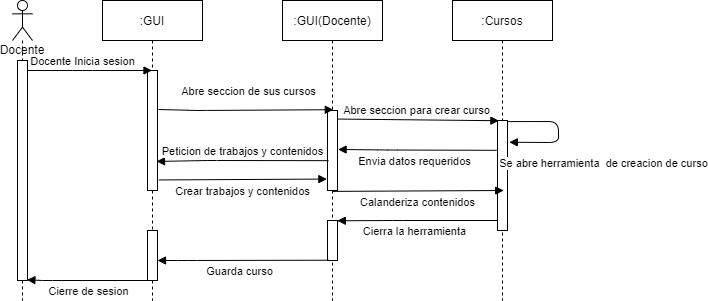

The diagram above was exported from draw.io. Its source (the exported page's mxGraphModel, read from the mxfile embedded in the PNG):
<mxGraphModel dx="734" dy="575" grid="1" gridSize="10" guides="1" tooltips="1" connect="1" arrows="1" fold="1" page="1" pageScale="1" pageWidth="827" pageHeight="1169" background="#ffffff" math="0" shadow="0">
  <root>
    <mxCell id="0" />
    <mxCell id="1" parent="0" />
    <mxCell id="2" value=":GUI" style="shape=umlLifeline;perimeter=lifelinePerimeter;whiteSpace=wrap;html=1;container=1;collapsible=0;recursiveResize=0;outlineConnect=0;" parent="1" vertex="1">
      <mxGeometry x="120" y="20" width="100" height="300" as="geometry" />
    </mxCell>
    <mxCell id="3" value="" style="html=1;points=[];perimeter=orthogonalPerimeter;" parent="2" vertex="1">
      <mxGeometry x="45" y="70" width="10" height="120" as="geometry" />
    </mxCell>
    <mxCell id="4" value="" style="html=1;points=[];perimeter=orthogonalPerimeter;" parent="2" vertex="1">
      <mxGeometry x="45" y="230" width="10" height="50" as="geometry" />
    </mxCell>
    <mxCell id="5" value="Docente" style="shape=umlLifeline;participant=umlActor;perimeter=lifelinePerimeter;whiteSpace=wrap;html=1;container=1;collapsible=0;recursiveResize=0;verticalAlign=top;spacingTop=36;outlineConnect=0;" parent="1" vertex="1">
      <mxGeometry x="30" y="20" width="20" height="300" as="geometry" />
    </mxCell>
    <mxCell id="6" value="" style="html=1;points=[];perimeter=orthogonalPerimeter;" parent="5" vertex="1">
      <mxGeometry x="5" y="60" width="10" height="220" as="geometry" />
    </mxCell>
    <mxCell id="7" value=":GUI(Docente)" style="shape=umlLifeline;perimeter=lifelinePerimeter;whiteSpace=wrap;html=1;container=1;collapsible=0;recursiveResize=0;outlineConnect=0;" parent="1" vertex="1">
      <mxGeometry x="300" y="20" width="100" height="300" as="geometry" />
    </mxCell>
    <mxCell id="8" value="" style="html=1;points=[];perimeter=orthogonalPerimeter;" parent="7" vertex="1">
      <mxGeometry x="45" y="110" width="10" height="80" as="geometry" />
    </mxCell>
    <mxCell id="9" value="" style="html=1;points=[];perimeter=orthogonalPerimeter;" parent="7" vertex="1">
      <mxGeometry x="45" y="220" width="10" height="40" as="geometry" />
    </mxCell>
    <mxCell id="10" value=":Cursos" style="shape=umlLifeline;perimeter=lifelinePerimeter;whiteSpace=wrap;html=1;container=1;collapsible=0;recursiveResize=0;outlineConnect=0;" parent="1" vertex="1">
      <mxGeometry x="470" y="20" width="100" height="300" as="geometry" />
    </mxCell>
    <mxCell id="11" value="" style="html=1;points=[];perimeter=orthogonalPerimeter;" parent="10" vertex="1">
      <mxGeometry x="45" y="120" width="10" height="110" as="geometry" />
    </mxCell>
    <mxCell id="19" value="Se abre herramienta&amp;nbsp; de creacion de curso" style="html=1;verticalAlign=bottom;endArrow=block;exitX=1.02;exitY=0.01;exitDx=0;exitDy=0;exitPerimeter=0;entryX=1.18;entryY=0.198;entryDx=0;entryDy=0;entryPerimeter=0;" parent="10" source="11" target="11" edge="1">
      <mxGeometry x="0.3183" y="62" width="80" relative="1" as="geometry">
        <mxPoint x="66" y="170" as="sourcePoint" />
        <mxPoint x="70" y="176" as="targetPoint" />
        <Array as="points">
          <mxPoint x="106" y="121" />
          <mxPoint x="106" y="142" />
        </Array>
        <mxPoint x="53" y="-32" as="offset" />
      </mxGeometry>
    </mxCell>
    <mxCell id="12" value="Docente Inicia sesion" style="html=1;verticalAlign=bottom;endArrow=block;" parent="1" source="6" target="2" edge="1">
      <mxGeometry x="-0.1165" width="80" relative="1" as="geometry">
        <mxPoint x="50" y="90" as="sourcePoint" />
        <mxPoint x="170" y="170" as="targetPoint" />
        <Array as="points">
          <mxPoint x="100" y="90" />
        </Array>
        <mxPoint as="offset" />
      </mxGeometry>
    </mxCell>
    <mxCell id="13" value="Abre seccion de sus cursos" style="html=1;verticalAlign=bottom;endArrow=block;entryX=0.58;entryY=-0.01;entryDx=0;entryDy=0;entryPerimeter=0;" parent="1" target="8" edge="1">
      <mxGeometry x="0.0258" y="10" width="80" relative="1" as="geometry">
        <mxPoint x="176" y="129" as="sourcePoint" />
        <mxPoint x="274.5" y="130" as="targetPoint" />
        <Array as="points">
          <mxPoint x="215" y="130" />
        </Array>
        <mxPoint as="offset" />
      </mxGeometry>
    </mxCell>
    <mxCell id="14" value="Abre seccion para crear curso" style="html=1;verticalAlign=bottom;endArrow=block;entryX=0.14;entryY=0.002;entryDx=0;entryDy=0;entryPerimeter=0;exitX=1.06;exitY=0.107;exitDx=0;exitDy=0;exitPerimeter=0;" parent="1" target="11" edge="1" source="8">
      <mxGeometry x="-0.0283" width="80" relative="1" as="geometry">
        <mxPoint x="350" y="140" as="sourcePoint" />
        <mxPoint x="410" y="160" as="targetPoint" />
        <Array as="points" />
        <mxPoint as="offset" />
      </mxGeometry>
    </mxCell>
    <mxCell id="15" value="Cierra la herramienta" style="html=1;verticalAlign=bottom;endArrow=none;endFill=0;startArrow=block;startFill=1;exitX=0.98;exitY=0.007;exitDx=0;exitDy=0;exitPerimeter=0;" parent="1" target="11" edge="1" source="9">
      <mxGeometry x="-0.0393" y="-20" width="80" relative="1" as="geometry">
        <mxPoint x="360" y="240" as="sourcePoint" />
        <mxPoint x="413.5" y="239.99999999999994" as="targetPoint" />
        <Array as="points">
          <mxPoint x="410" y="240" />
        </Array>
        <mxPoint as="offset" />
      </mxGeometry>
    </mxCell>
    <mxCell id="16" value="Guarda curso" style="html=1;verticalAlign=bottom;endArrow=none;endFill=0;startArrow=block;startFill=1;entryX=0.1;entryY=0.993;entryDx=0;entryDy=0;entryPerimeter=0;" parent="1" source="4" edge="1" target="9">
      <mxGeometry x="-0.0393" y="-20" width="80" relative="1" as="geometry">
        <mxPoint x="180" y="270" as="sourcePoint" />
        <mxPoint x="319" y="270" as="targetPoint" />
        <Array as="points">
          <mxPoint x="205" y="280" />
        </Array>
        <mxPoint as="offset" />
      </mxGeometry>
    </mxCell>
    <mxCell id="17" value="Cierre de sesion" style="html=1;verticalAlign=bottom;endArrow=none;endFill=0;startArrow=block;startFill=1;exitX=0.94;exitY=0.997;exitDx=0;exitDy=0;exitPerimeter=0;" parent="1" source="6" edge="1">
      <mxGeometry x="-0.0393" y="-20" width="80" relative="1" as="geometry">
        <mxPoint x="50" y="300" as="sourcePoint" />
        <mxPoint x="174" y="300" as="targetPoint" />
        <Array as="points">
          <mxPoint x="60" y="300" />
        </Array>
        <mxPoint as="offset" />
      </mxGeometry>
    </mxCell>
    <mxCell id="20" value="Envia datos requeridos" style="html=1;verticalAlign=bottom;endArrow=none;endFill=0;startArrow=block;startFill=1;entryX=-0.1;entryY=0.271;entryDx=0;entryDy=0;entryPerimeter=0;exitX=1.06;exitY=0.487;exitDx=0;exitDy=0;exitPerimeter=0;" edge="1" parent="1" source="8" target="11">
      <mxGeometry x="-0.0393" y="-20" width="80" relative="1" as="geometry">
        <mxPoint x="350" y="170" as="sourcePoint" />
        <mxPoint x="510.2" y="169.5" as="targetPoint" />
        <Array as="points">
          <mxPoint x="405.2" y="169.5" />
        </Array>
        <mxPoint as="offset" />
      </mxGeometry>
    </mxCell>
    <mxCell id="21" value="Peticion de trabajos y contenidos" style="html=1;verticalAlign=bottom;endArrow=none;endFill=0;startArrow=block;startFill=1;exitX=0.9;exitY=0.758;exitDx=0;exitDy=0;exitPerimeter=0;entryX=0.1;entryY=0.627;entryDx=0;entryDy=0;entryPerimeter=0;" edge="1" parent="1" source="3" target="8">
      <mxGeometry x="0.0001" width="80" relative="1" as="geometry">
        <mxPoint x="190" y="180" as="sourcePoint" />
        <mxPoint x="310" y="180" as="targetPoint" />
        <Array as="points">
          <mxPoint x="225.2" y="180" />
        </Array>
        <mxPoint as="offset" />
      </mxGeometry>
    </mxCell>
    <mxCell id="22" value="Crear trabajos y contenidos" style="html=1;verticalAlign=bottom;endArrow=block;entryX=-0.06;entryY=0.857;entryDx=0;entryDy=0;entryPerimeter=0;exitX=1.14;exitY=0.912;exitDx=0;exitDy=0;exitPerimeter=0;" edge="1" parent="1" source="3" target="8">
      <mxGeometry x="-0.006" y="-21" width="80" relative="1" as="geometry">
        <mxPoint x="190" y="212" as="sourcePoint" />
        <mxPoint x="340.80000000000007" y="211.66000000000003" as="targetPoint" />
        <Array as="points" />
        <mxPoint as="offset" />
      </mxGeometry>
    </mxCell>
    <mxCell id="23" value="Calanderiza contenidos" style="html=1;verticalAlign=bottom;endArrow=block;entryX=0.1;entryY=0.977;entryDx=0;entryDy=0;entryPerimeter=0;exitX=0.98;exitY=0.992;exitDx=0;exitDy=0;exitPerimeter=0;" edge="1" parent="1">
      <mxGeometry x="-0.006" y="-21" width="80" relative="1" as="geometry">
        <mxPoint x="349.99999999999994" y="210.87999999999997" as="sourcePoint" />
        <mxPoint x="521.2" y="209.99999999999997" as="targetPoint" />
        <Array as="points" />
        <mxPoint as="offset" />
      </mxGeometry>
    </mxCell>
  </root>
</mxGraphModel>